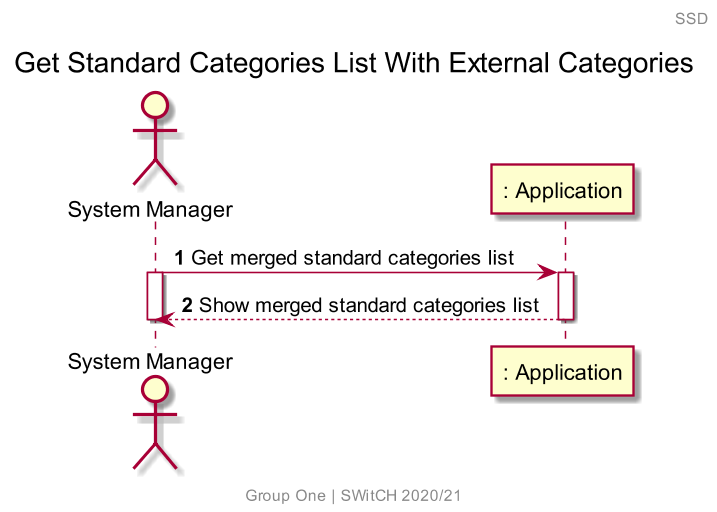

The diagram above was rendered by PlantUML. Its source (embedded in the PNG):
@startuml
skinparam backgroundColor transparent
skinparam Dpi 150
center footer
    Group One | SWitCH 2020/21
end footer
autonumber
header SSD
title Get Standard Categories List With External Categories

actor "System Manager" as SM
participant ": Application" as App

SM -> App : Get merged standard categories list
activate SM
activate App
App --> SM : Show merged standard categories list
deactivate App
deactivate SM
@enduml